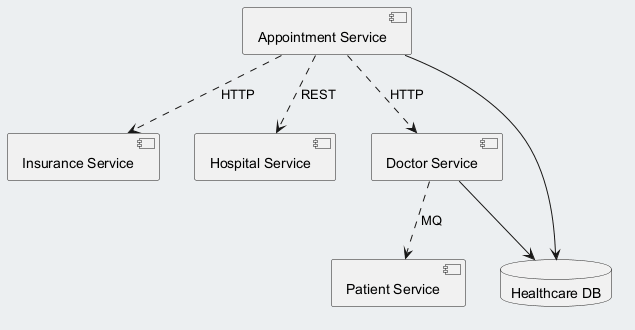

The diagram above was rendered by PlantUML. Its source (embedded in the PNG):
@startuml
skinparam backgroundColor #ECEFF1
skinparam classBackgroundColor #FFFFFF
skinparam classBorderColor #455A64
component "Insurance Service" as C_InsuranceService
component "Hospital Service" as C_HospitalService
component "Patient Service" as C_PatientService
component "Appointment Service" as C_AppointmentService
component "Doctor Service" as C_DoctorService
database "Healthcare DB" as DB_healthcare
C_AppointmentService --> DB_healthcare
C_DoctorService --> DB_healthcare
C_AppointmentService ..> C_DoctorService : HTTP
C_AppointmentService ..> C_InsuranceService : HTTP
C_DoctorService ..> C_PatientService : MQ
C_AppointmentService ..> C_HospitalService : REST
@enduml